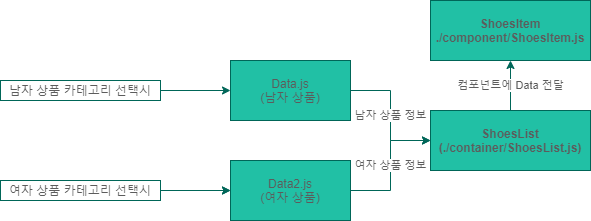

The diagram above was exported from draw.io. Its source (the exported page's mxGraphModel, read from the mxfile embedded in the PNG):
<mxGraphModel dx="1038" dy="547" grid="1" gridSize="10" guides="1" tooltips="1" connect="1" arrows="1" fold="1" page="1" pageScale="1" pageWidth="850" pageHeight="1100" math="0" shadow="0">
  <root>
    <mxCell id="0" />
    <mxCell id="1" parent="0" />
    <mxCell id="ajHGEInrqWTRPbTaMLrb-19" value="남자 상품 정보" style="edgeStyle=orthogonalEdgeStyle;rounded=0;orthogonalLoop=1;jettySize=auto;html=1;entryX=0;entryY=0.5;entryDx=0;entryDy=0;strokeColor=#006658;fontColor=#5C5C5C;" parent="1" source="ajHGEInrqWTRPbTaMLrb-1" target="ajHGEInrqWTRPbTaMLrb-4" edge="1">
      <mxGeometry relative="1" as="geometry" />
    </mxCell>
    <mxCell id="ajHGEInrqWTRPbTaMLrb-1" value="Data.js&lt;br&gt;(남자 상품)" style="rounded=0;whiteSpace=wrap;html=1;fillColor=#21C0A5;strokeColor=#006658;fontColor=#5C5C5C;" parent="1" vertex="1">
      <mxGeometry x="340" y="210" width="120" height="60" as="geometry" />
    </mxCell>
    <mxCell id="ajHGEInrqWTRPbTaMLrb-21" value="여자 상품 정보" style="edgeStyle=orthogonalEdgeStyle;rounded=0;orthogonalLoop=1;jettySize=auto;html=1;strokeColor=#006658;fontColor=#5C5C5C;" parent="1" source="ajHGEInrqWTRPbTaMLrb-2" target="ajHGEInrqWTRPbTaMLrb-4" edge="1">
      <mxGeometry relative="1" as="geometry" />
    </mxCell>
    <mxCell id="ajHGEInrqWTRPbTaMLrb-2" value="Data2.js&lt;br&gt;(여자 상품)" style="rounded=0;whiteSpace=wrap;html=1;fillColor=#21C0A5;strokeColor=#006658;fontColor=#5C5C5C;" parent="1" vertex="1">
      <mxGeometry x="340" y="310" width="120" height="60" as="geometry" />
    </mxCell>
    <mxCell id="ajHGEInrqWTRPbTaMLrb-7" value="컴포넌트에 Data 전달" style="edgeStyle=orthogonalEdgeStyle;rounded=0;orthogonalLoop=1;jettySize=auto;html=1;strokeColor=#006658;fontColor=#5C5C5C;" parent="1" source="ajHGEInrqWTRPbTaMLrb-4" target="ajHGEInrqWTRPbTaMLrb-5" edge="1">
      <mxGeometry relative="1" as="geometry" />
    </mxCell>
    <mxCell id="ajHGEInrqWTRPbTaMLrb-4" value="ShoesList&lt;br&gt;(./container/ShoesList.js)" style="rounded=0;whiteSpace=wrap;html=1;fontStyle=1;fillColor=#21C0A5;strokeColor=#006658;fontColor=#5C5C5C;" parent="1" vertex="1">
      <mxGeometry x="540" y="260" width="160" height="60" as="geometry" />
    </mxCell>
    <mxCell id="ajHGEInrqWTRPbTaMLrb-5" value="&lt;b&gt;ShoesItem&lt;br&gt;./component/ShoesItem.js&lt;br&gt;&lt;/b&gt;" style="rounded=0;whiteSpace=wrap;html=1;fillColor=#21C0A5;strokeColor=#006658;fontColor=#5C5C5C;" parent="1" vertex="1">
      <mxGeometry x="540" y="150" width="160" height="60" as="geometry" />
    </mxCell>
    <mxCell id="ajHGEInrqWTRPbTaMLrb-11" value="" style="edgeStyle=orthogonalEdgeStyle;rounded=0;orthogonalLoop=1;jettySize=auto;html=1;strokeColor=#006658;fontColor=#5C5C5C;" parent="1" source="ajHGEInrqWTRPbTaMLrb-10" target="ajHGEInrqWTRPbTaMLrb-1" edge="1">
      <mxGeometry relative="1" as="geometry" />
    </mxCell>
    <mxCell id="ajHGEInrqWTRPbTaMLrb-10" value="남자 상품 카테고리 선택시" style="text;html=1;fillColor=none;align=center;verticalAlign=middle;whiteSpace=wrap;rounded=0;strokeColor=#006658;fontColor=#5C5C5C;" parent="1" vertex="1">
      <mxGeometry x="110" y="230" width="160" height="20" as="geometry" />
    </mxCell>
    <mxCell id="ajHGEInrqWTRPbTaMLrb-14" value="" style="edgeStyle=orthogonalEdgeStyle;rounded=0;orthogonalLoop=1;jettySize=auto;html=1;strokeColor=#006658;fontColor=#5C5C5C;" parent="1" target="ajHGEInrqWTRPbTaMLrb-2" edge="1">
      <mxGeometry relative="1" as="geometry">
        <mxPoint x="280" y="340" as="sourcePoint" />
      </mxGeometry>
    </mxCell>
    <mxCell id="ajHGEInrqWTRPbTaMLrb-18" value="" style="edgeStyle=orthogonalEdgeStyle;rounded=0;orthogonalLoop=1;jettySize=auto;html=1;strokeColor=#006658;fontColor=#5C5C5C;" parent="1" source="ajHGEInrqWTRPbTaMLrb-17" target="ajHGEInrqWTRPbTaMLrb-2" edge="1">
      <mxGeometry relative="1" as="geometry" />
    </mxCell>
    <mxCell id="ajHGEInrqWTRPbTaMLrb-17" value="여자 상품 카테고리 선택시" style="text;html=1;fillColor=none;align=center;verticalAlign=middle;whiteSpace=wrap;rounded=0;strokeColor=#006658;fontColor=#5C5C5C;" parent="1" vertex="1">
      <mxGeometry x="110" y="330" width="160" height="20" as="geometry" />
    </mxCell>
  </root>
</mxGraphModel>